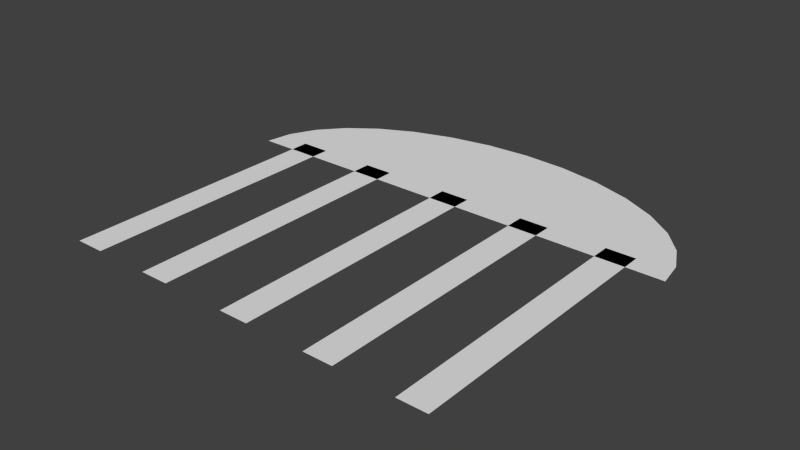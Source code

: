 # Source: Jellyfish.blend  (saved by Blender 2.75.0; exported with 4.5.12 LTS)
import bpy
from mathutils import Matrix  # noqa: F401  (used for matrix-valued properties, if any)

bpy.ops.wm.read_factory_settings(use_empty=True)
scene = bpy.context.scene
scene.name = 'Scene'

# ---- collections
col_collection_1 = bpy.data.collections.new('Collection 1'); scene.collection.children.link(col_collection_1)

# ---- world
world_world = bpy.data.worlds.new('World'); scene.world = world_world
world_world.color = (0.05088, 0.05088, 0.05088)
world_world.use_sun_shadow = False
world_world.sun_shadow_jitter_overblur = 0.0
world_world.cycles.sampling_method = 'MANUAL'
world_world.cycles.sample_map_resolution = 256

# ---- meshes
me_plane_008 = bpy.data.meshes.new('Plane.008')
me_plane_008.from_pydata([(-0.1018, -1.864, 0.0), (0.1079, -1.864, 0.0), (-0.1018, 0.1365, 0.0), (0.1079, 0.1365, 0.0)], [], [(0, 1, 3, 2)])
me_plane_008.use_remesh_preserve_volume = False
me_plane_008.use_remesh_preserve_attributes = False
me_plane_008.use_mirror_vertex_groups = False
me_plane_008.update()
me_plane_007 = bpy.data.meshes.new('Plane.007')
me_plane_007.from_pydata([(-0.1018, -1.864, 0.0), (0.1079, -1.864, 0.0), (-0.1018, 0.1365, 0.0), (0.1079, 0.1365, 0.0)], [], [(0, 1, 3, 2)])
me_plane_007.use_remesh_preserve_volume = False
me_plane_007.use_remesh_preserve_attributes = False
me_plane_007.use_mirror_vertex_groups = False
me_plane_007.update()
me_plane_006 = bpy.data.meshes.new('Plane.006')
me_plane_006.from_pydata([(-0.1018, -1.864, 0.0), (0.1079, -1.864, 0.0), (-0.1018, 0.1365, 0.0), (0.1079, 0.1365, 0.0)], [], [(0, 1, 3, 2)])
me_plane_006.use_remesh_preserve_volume = False
me_plane_006.use_remesh_preserve_attributes = False
me_plane_006.use_mirror_vertex_groups = False
me_plane_006.update()
me_plane_005 = bpy.data.meshes.new('Plane.005')
me_plane_005.from_pydata([(-0.1018, -1.864, 0.0), (0.1079, -1.864, 0.0), (-0.1018, 0.1365, 0.0), (0.1079, 0.1365, 0.0)], [], [(0, 1, 3, 2)])
me_plane_005.use_remesh_preserve_volume = False
me_plane_005.use_remesh_preserve_attributes = False
me_plane_005.use_mirror_vertex_groups = False
me_plane_005.update()
me_plane_004 = bpy.data.meshes.new('Plane.004')
me_plane_004.from_pydata([(-0.1018, -1.864, 0.0), (0.1079, -1.864, 0.0), (-0.1018, 0.1365, 0.0), (0.1079, 0.1365, 0.0)], [], [(0, 1, 3, 2)])
me_plane_004.use_remesh_preserve_volume = False
me_plane_004.use_remesh_preserve_attributes = False
me_plane_004.use_mirror_vertex_groups = False
me_plane_004.update()
me_circle = bpy.data.meshes.new('Circle')
me_circle.from_pydata([(2.184e-07, 0.0, 0.0), (2.184e-07, 1.0, 0.0), (-0.3191, 0.9808, 0.0), (-0.6259, 0.9239, 0.0), (-0.9087, 0.8315, 0.0), (-1.157, 0.7071, 0.0), (-1.36, 0.5556, 0.0), (-1.511, 0.3827, 0.0), (-1.604, 0.1951, 0.0), (-1.636, 5.96e-08, 0.0), (1.636, 9.537e-07, 0.0), (1.604, 0.1951, 0.0), (1.511, 0.3827, 0.0), (1.36, 0.5556, 0.0), (1.157, 0.7071, 0.0), (0.9087, 0.8315, 0.0), (0.6259, 0.9239, 0.0), (0.3191, 0.9808, 0.0)], [], [(0, 1, 2), (0, 2, 3), (0, 3, 4), (0, 4, 5), (0, 5, 6), (0, 6, 7), (0, 7, 8), (0, 8, 9), (0, 10, 11), (0, 11, 12), (0, 12, 13), (0, 13, 14), (0, 14, 15), (0, 15, 16), (0, 16, 17), (0, 17, 1)])
me_circle.use_remesh_preserve_volume = False
me_circle.use_remesh_preserve_attributes = False
me_circle.use_mirror_vertex_groups = False
me_circle.update()

# ---- objects
ob_plane_004 = bpy.data.objects.new('Plane.004', me_plane_008)
ob_plane_003 = bpy.data.objects.new('Plane.003', me_plane_007)
ob_plane_002 = bpy.data.objects.new('Plane.002', me_plane_006)
ob_plane_001 = bpy.data.objects.new('Plane.001', me_plane_005)
ob_plane = bpy.data.objects.new('Plane', me_plane_004)
ob_circle = bpy.data.objects.new('Circle', me_circle)

# ---- transforms, parenting, visibility, modifiers, constraints
ob_plane_004.location = (-1.284, 0.0, 0.0)
ob_plane_004.lineart.crease_threshold = 0.0
ob_plane_003.location = (1.264, 0.0, 0.0)
ob_plane_003.lineart.crease_threshold = 0.0
ob_plane_002.location = (-0.6736, 0.0, 0.0)
ob_plane_002.lineart.crease_threshold = 0.0
ob_plane_001.location = (0.6347, 0.0, 0.0)
ob_plane_001.lineart.crease_threshold = 0.0
ob_plane.location = (0.0, 0.0, 0.0)
ob_plane.lineart.crease_threshold = 0.0
ob_circle.location = (0.0, 0.0, 0.0)
ob_circle.lineart.crease_threshold = 0.0

# ---- collection membership
col_collection_1.objects.link(ob_plane_004)
col_collection_1.objects.link(ob_plane_003)
col_collection_1.objects.link(ob_plane_002)
col_collection_1.objects.link(ob_plane_001)
col_collection_1.objects.link(ob_plane)
col_collection_1.objects.link(ob_circle)

# ---- scene / render settings (as saved in the file)
scene.frame_start = 1; scene.frame_end = 250; scene.frame_set(1)
scene.render.engine = 'BLENDER_EEVEE_NEXT'
scene.render.resolution_percentage = 50
scene.render.dither_intensity = 0.0
scene.cycles.use_denoising = False
scene.cycles.samples = 10
scene.cycles.sampling_pattern = 'TABULATED_SOBOL'
scene.cycles.light_sampling_threshold = 0.0
scene.cycles.use_adaptive_sampling = False
scene.cycles.use_light_tree = False
scene.cycles.blur_glossy = 0.0
scene.cycles.pixel_filter_type = 'GAUSSIAN'
scene.cycles.sample_clamp_indirect = 0.0
scene.view_settings.view_transform = 'Standard'
bpy.context.view_layer.update()

# ---- added for rendering (the .blend has no active camera and no usable light): camera, sun
cam_auto = bpy.data.cameras.new('AutoCamera')
cam_auto.lens = 50.0
cam_auto.sensor_width = 36.0
cam_auto.clip_end = 1000.0
ob_auto_camera = bpy.data.objects.new('AutoCamera', cam_auto)
scene.collection.objects.link(ob_auto_camera)
ob_auto_camera.location = (4.0225, -5.25878, 3.218)
ob_auto_camera.rotation_euler = (1.09748, -7.21219e-08, 0.694738)
scene.camera = ob_auto_camera
light_auto_sun = bpy.data.lights.new('AutoSun', 'SUN')
light_auto_sun.energy = 3.0
light_auto_sun.angle = 0.0523599
ob_auto_sun = bpy.data.objects.new('AutoSun', light_auto_sun)
scene.collection.objects.link(ob_auto_sun)
ob_auto_sun.rotation_euler = (0.872665, 0.174533, 0.523599)
bpy.context.view_layer.update()
